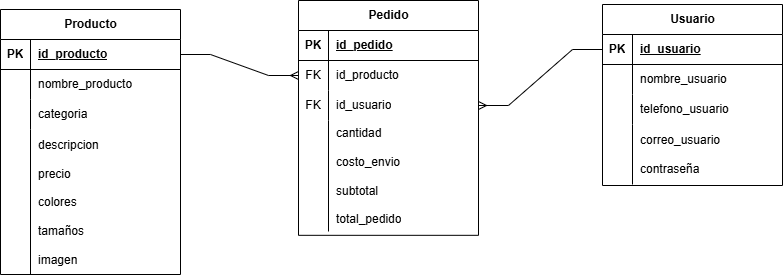

The diagram above was exported from draw.io. Its source (the exported page's mxGraphModel, read from the mxfile embedded in the PNG):
<mxGraphModel dx="25" dy="179" grid="0" gridSize="10" guides="1" tooltips="1" connect="1" arrows="1" fold="1" page="0" pageScale="1" pageWidth="1654" pageHeight="2336" math="0" shadow="1">
  <root>
    <mxCell id="0" />
    <mxCell id="1" parent="0" />
    <mxCell id="4_WBF5zwo1vlgjgOk82p-1" value="Producto" style="shape=table;startSize=30;container=1;collapsible=1;childLayout=tableLayout;fixedRows=1;rowLines=0;fontStyle=1;align=center;resizeLast=1;html=1;" parent="1" vertex="1">
      <mxGeometry x="1014" y="421" width="180" height="265" as="geometry" />
    </mxCell>
    <mxCell id="4_WBF5zwo1vlgjgOk82p-2" value="" style="shape=tableRow;horizontal=0;startSize=0;swimlaneHead=0;swimlaneBody=0;fillColor=none;collapsible=0;dropTarget=0;points=[[0,0.5],[1,0.5]];portConstraint=eastwest;top=0;left=0;right=0;bottom=1;" parent="4_WBF5zwo1vlgjgOk82p-1" vertex="1">
      <mxGeometry y="30" width="180" height="30" as="geometry" />
    </mxCell>
    <mxCell id="4_WBF5zwo1vlgjgOk82p-3" value="PK" style="shape=partialRectangle;connectable=0;fillColor=none;top=0;left=0;bottom=0;right=0;fontStyle=1;overflow=hidden;whiteSpace=wrap;html=1;" parent="4_WBF5zwo1vlgjgOk82p-2" vertex="1">
      <mxGeometry width="30" height="30" as="geometry">
        <mxRectangle width="30" height="30" as="alternateBounds" />
      </mxGeometry>
    </mxCell>
    <mxCell id="4_WBF5zwo1vlgjgOk82p-4" value="id_producto" style="shape=partialRectangle;connectable=0;fillColor=none;top=0;left=0;bottom=0;right=0;align=left;spacingLeft=6;fontStyle=5;overflow=hidden;whiteSpace=wrap;html=1;" parent="4_WBF5zwo1vlgjgOk82p-2" vertex="1">
      <mxGeometry x="30" width="150" height="30" as="geometry">
        <mxRectangle width="150" height="30" as="alternateBounds" />
      </mxGeometry>
    </mxCell>
    <mxCell id="4_WBF5zwo1vlgjgOk82p-5" value="" style="shape=tableRow;horizontal=0;startSize=0;swimlaneHead=0;swimlaneBody=0;fillColor=none;collapsible=0;dropTarget=0;points=[[0,0.5],[1,0.5]];portConstraint=eastwest;top=0;left=0;right=0;bottom=0;" parent="4_WBF5zwo1vlgjgOk82p-1" vertex="1">
      <mxGeometry y="60" width="180" height="30" as="geometry" />
    </mxCell>
    <mxCell id="4_WBF5zwo1vlgjgOk82p-6" value="" style="shape=partialRectangle;connectable=0;fillColor=none;top=0;left=0;bottom=0;right=0;editable=1;overflow=hidden;whiteSpace=wrap;html=1;" parent="4_WBF5zwo1vlgjgOk82p-5" vertex="1">
      <mxGeometry width="30" height="30" as="geometry">
        <mxRectangle width="30" height="30" as="alternateBounds" />
      </mxGeometry>
    </mxCell>
    <mxCell id="4_WBF5zwo1vlgjgOk82p-7" value="nombre_producto" style="shape=partialRectangle;connectable=0;fillColor=none;top=0;left=0;bottom=0;right=0;align=left;spacingLeft=6;overflow=hidden;whiteSpace=wrap;html=1;" parent="4_WBF5zwo1vlgjgOk82p-5" vertex="1">
      <mxGeometry x="30" width="150" height="30" as="geometry">
        <mxRectangle width="150" height="30" as="alternateBounds" />
      </mxGeometry>
    </mxCell>
    <mxCell id="4_WBF5zwo1vlgjgOk82p-8" value="" style="shape=tableRow;horizontal=0;startSize=0;swimlaneHead=0;swimlaneBody=0;fillColor=none;collapsible=0;dropTarget=0;points=[[0,0.5],[1,0.5]];portConstraint=eastwest;top=0;left=0;right=0;bottom=0;" parent="4_WBF5zwo1vlgjgOk82p-1" vertex="1">
      <mxGeometry y="90" width="180" height="30" as="geometry" />
    </mxCell>
    <mxCell id="4_WBF5zwo1vlgjgOk82p-9" value="" style="shape=partialRectangle;connectable=0;fillColor=none;top=0;left=0;bottom=0;right=0;editable=1;overflow=hidden;whiteSpace=wrap;html=1;" parent="4_WBF5zwo1vlgjgOk82p-8" vertex="1">
      <mxGeometry width="30" height="30" as="geometry">
        <mxRectangle width="30" height="30" as="alternateBounds" />
      </mxGeometry>
    </mxCell>
    <mxCell id="4_WBF5zwo1vlgjgOk82p-10" value="categoria" style="shape=partialRectangle;connectable=0;fillColor=none;top=0;left=0;bottom=0;right=0;align=left;spacingLeft=6;overflow=hidden;whiteSpace=wrap;html=1;" parent="4_WBF5zwo1vlgjgOk82p-8" vertex="1">
      <mxGeometry x="30" width="150" height="30" as="geometry">
        <mxRectangle width="150" height="30" as="alternateBounds" />
      </mxGeometry>
    </mxCell>
    <mxCell id="4_WBF5zwo1vlgjgOk82p-11" value="" style="shape=tableRow;horizontal=0;startSize=0;swimlaneHead=0;swimlaneBody=0;fillColor=none;collapsible=0;dropTarget=0;points=[[0,0.5],[1,0.5]];portConstraint=eastwest;top=0;left=0;right=0;bottom=0;" parent="4_WBF5zwo1vlgjgOk82p-1" vertex="1">
      <mxGeometry y="120" width="180" height="145" as="geometry" />
    </mxCell>
    <mxCell id="4_WBF5zwo1vlgjgOk82p-12" value="" style="shape=partialRectangle;connectable=0;fillColor=none;top=0;left=0;bottom=0;right=0;editable=1;overflow=hidden;whiteSpace=wrap;html=1;" parent="4_WBF5zwo1vlgjgOk82p-11" vertex="1">
      <mxGeometry width="30" height="145" as="geometry">
        <mxRectangle width="30" height="145" as="alternateBounds" />
      </mxGeometry>
    </mxCell>
    <mxCell id="4_WBF5zwo1vlgjgOk82p-13" value="descripcion&lt;br&gt;&lt;div&gt;&lt;br&gt;&lt;/div&gt;&lt;div&gt;precio&lt;/div&gt;&lt;div&gt;&lt;br&gt;&lt;/div&gt;&lt;div&gt;colores&lt;/div&gt;&lt;div&gt;&lt;br&gt;&lt;/div&gt;&lt;div&gt;tamaños&lt;/div&gt;&lt;div&gt;&lt;br&gt;&lt;/div&gt;&lt;div&gt;imagen&lt;/div&gt;" style="shape=partialRectangle;connectable=0;fillColor=none;top=0;left=0;bottom=0;right=0;align=left;spacingLeft=6;overflow=hidden;whiteSpace=wrap;html=1;" parent="4_WBF5zwo1vlgjgOk82p-11" vertex="1">
      <mxGeometry x="30" width="150" height="145" as="geometry">
        <mxRectangle width="150" height="145" as="alternateBounds" />
      </mxGeometry>
    </mxCell>
    <mxCell id="4_WBF5zwo1vlgjgOk82p-14" value="Usuario" style="shape=table;startSize=30;container=1;collapsible=1;childLayout=tableLayout;fixedRows=1;rowLines=0;fontStyle=1;align=center;resizeLast=1;html=1;" parent="1" vertex="1">
      <mxGeometry x="1616" y="416" width="180" height="181" as="geometry" />
    </mxCell>
    <mxCell id="4_WBF5zwo1vlgjgOk82p-15" value="" style="shape=tableRow;horizontal=0;startSize=0;swimlaneHead=0;swimlaneBody=0;fillColor=none;collapsible=0;dropTarget=0;points=[[0,0.5],[1,0.5]];portConstraint=eastwest;top=0;left=0;right=0;bottom=1;" parent="4_WBF5zwo1vlgjgOk82p-14" vertex="1">
      <mxGeometry y="30" width="180" height="30" as="geometry" />
    </mxCell>
    <mxCell id="4_WBF5zwo1vlgjgOk82p-16" value="PK" style="shape=partialRectangle;connectable=0;fillColor=none;top=0;left=0;bottom=0;right=0;fontStyle=1;overflow=hidden;whiteSpace=wrap;html=1;" parent="4_WBF5zwo1vlgjgOk82p-15" vertex="1">
      <mxGeometry width="30" height="30" as="geometry">
        <mxRectangle width="30" height="30" as="alternateBounds" />
      </mxGeometry>
    </mxCell>
    <mxCell id="4_WBF5zwo1vlgjgOk82p-17" value="id_usuario" style="shape=partialRectangle;connectable=0;fillColor=none;top=0;left=0;bottom=0;right=0;align=left;spacingLeft=6;fontStyle=5;overflow=hidden;whiteSpace=wrap;html=1;" parent="4_WBF5zwo1vlgjgOk82p-15" vertex="1">
      <mxGeometry x="30" width="150" height="30" as="geometry">
        <mxRectangle width="150" height="30" as="alternateBounds" />
      </mxGeometry>
    </mxCell>
    <mxCell id="4_WBF5zwo1vlgjgOk82p-18" value="" style="shape=tableRow;horizontal=0;startSize=0;swimlaneHead=0;swimlaneBody=0;fillColor=none;collapsible=0;dropTarget=0;points=[[0,0.5],[1,0.5]];portConstraint=eastwest;top=0;left=0;right=0;bottom=0;" parent="4_WBF5zwo1vlgjgOk82p-14" vertex="1">
      <mxGeometry y="60" width="180" height="30" as="geometry" />
    </mxCell>
    <mxCell id="4_WBF5zwo1vlgjgOk82p-19" value="" style="shape=partialRectangle;connectable=0;fillColor=none;top=0;left=0;bottom=0;right=0;editable=1;overflow=hidden;whiteSpace=wrap;html=1;" parent="4_WBF5zwo1vlgjgOk82p-18" vertex="1">
      <mxGeometry width="30" height="30" as="geometry">
        <mxRectangle width="30" height="30" as="alternateBounds" />
      </mxGeometry>
    </mxCell>
    <mxCell id="4_WBF5zwo1vlgjgOk82p-20" value="nombre_usuario" style="shape=partialRectangle;connectable=0;fillColor=none;top=0;left=0;bottom=0;right=0;align=left;spacingLeft=6;overflow=hidden;whiteSpace=wrap;html=1;" parent="4_WBF5zwo1vlgjgOk82p-18" vertex="1">
      <mxGeometry x="30" width="150" height="30" as="geometry">
        <mxRectangle width="150" height="30" as="alternateBounds" />
      </mxGeometry>
    </mxCell>
    <mxCell id="4_WBF5zwo1vlgjgOk82p-21" value="" style="shape=tableRow;horizontal=0;startSize=0;swimlaneHead=0;swimlaneBody=0;fillColor=none;collapsible=0;dropTarget=0;points=[[0,0.5],[1,0.5]];portConstraint=eastwest;top=0;left=0;right=0;bottom=0;" parent="4_WBF5zwo1vlgjgOk82p-14" vertex="1">
      <mxGeometry y="90" width="180" height="30" as="geometry" />
    </mxCell>
    <mxCell id="4_WBF5zwo1vlgjgOk82p-22" value="" style="shape=partialRectangle;connectable=0;fillColor=none;top=0;left=0;bottom=0;right=0;editable=1;overflow=hidden;whiteSpace=wrap;html=1;" parent="4_WBF5zwo1vlgjgOk82p-21" vertex="1">
      <mxGeometry width="30" height="30" as="geometry">
        <mxRectangle width="30" height="30" as="alternateBounds" />
      </mxGeometry>
    </mxCell>
    <mxCell id="4_WBF5zwo1vlgjgOk82p-23" value="telefono_usuario" style="shape=partialRectangle;connectable=0;fillColor=none;top=0;left=0;bottom=0;right=0;align=left;spacingLeft=6;overflow=hidden;whiteSpace=wrap;html=1;" parent="4_WBF5zwo1vlgjgOk82p-21" vertex="1">
      <mxGeometry x="30" width="150" height="30" as="geometry">
        <mxRectangle width="150" height="30" as="alternateBounds" />
      </mxGeometry>
    </mxCell>
    <mxCell id="4_WBF5zwo1vlgjgOk82p-24" value="" style="shape=tableRow;horizontal=0;startSize=0;swimlaneHead=0;swimlaneBody=0;fillColor=none;collapsible=0;dropTarget=0;points=[[0,0.5],[1,0.5]];portConstraint=eastwest;top=0;left=0;right=0;bottom=0;" parent="4_WBF5zwo1vlgjgOk82p-14" vertex="1">
      <mxGeometry y="120" width="180" height="60" as="geometry" />
    </mxCell>
    <mxCell id="4_WBF5zwo1vlgjgOk82p-25" value="" style="shape=partialRectangle;connectable=0;fillColor=none;top=0;left=0;bottom=0;right=0;editable=1;overflow=hidden;whiteSpace=wrap;html=1;" parent="4_WBF5zwo1vlgjgOk82p-24" vertex="1">
      <mxGeometry width="30" height="60" as="geometry">
        <mxRectangle width="30" height="60" as="alternateBounds" />
      </mxGeometry>
    </mxCell>
    <mxCell id="4_WBF5zwo1vlgjgOk82p-26" value="correo_usuario&lt;br&gt;&lt;br&gt;contraseña" style="shape=partialRectangle;connectable=0;fillColor=none;top=0;left=0;bottom=0;right=0;align=left;spacingLeft=6;overflow=hidden;whiteSpace=wrap;html=1;" parent="4_WBF5zwo1vlgjgOk82p-24" vertex="1">
      <mxGeometry x="30" width="150" height="60" as="geometry">
        <mxRectangle width="150" height="60" as="alternateBounds" />
      </mxGeometry>
    </mxCell>
    <mxCell id="4_WBF5zwo1vlgjgOk82p-27" value="Pedido" style="shape=table;startSize=30;container=1;collapsible=1;childLayout=tableLayout;fixedRows=1;rowLines=0;fontStyle=1;align=center;resizeLast=1;html=1;" parent="1" vertex="1">
      <mxGeometry x="1312" y="412" width="180" height="234.81880268297732" as="geometry" />
    </mxCell>
    <mxCell id="4_WBF5zwo1vlgjgOk82p-28" value="" style="shape=tableRow;horizontal=0;startSize=0;swimlaneHead=0;swimlaneBody=0;fillColor=none;collapsible=0;dropTarget=0;points=[[0,0.5],[1,0.5]];portConstraint=eastwest;top=0;left=0;right=0;bottom=1;" parent="4_WBF5zwo1vlgjgOk82p-27" vertex="1">
      <mxGeometry y="30" width="180" height="30" as="geometry" />
    </mxCell>
    <mxCell id="4_WBF5zwo1vlgjgOk82p-29" value="PK" style="shape=partialRectangle;connectable=0;fillColor=none;top=0;left=0;bottom=0;right=0;fontStyle=1;overflow=hidden;whiteSpace=wrap;html=1;" parent="4_WBF5zwo1vlgjgOk82p-28" vertex="1">
      <mxGeometry width="30" height="30" as="geometry">
        <mxRectangle width="30" height="30" as="alternateBounds" />
      </mxGeometry>
    </mxCell>
    <mxCell id="4_WBF5zwo1vlgjgOk82p-30" value="id_pedido" style="shape=partialRectangle;connectable=0;fillColor=none;top=0;left=0;bottom=0;right=0;align=left;spacingLeft=6;fontStyle=5;overflow=hidden;whiteSpace=wrap;html=1;" parent="4_WBF5zwo1vlgjgOk82p-28" vertex="1">
      <mxGeometry x="30" width="150" height="30" as="geometry">
        <mxRectangle width="150" height="30" as="alternateBounds" />
      </mxGeometry>
    </mxCell>
    <mxCell id="4_WBF5zwo1vlgjgOk82p-31" value="" style="shape=tableRow;horizontal=0;startSize=0;swimlaneHead=0;swimlaneBody=0;fillColor=none;collapsible=0;dropTarget=0;points=[[0,0.5],[1,0.5]];portConstraint=eastwest;top=0;left=0;right=0;bottom=0;" parent="4_WBF5zwo1vlgjgOk82p-27" vertex="1">
      <mxGeometry y="60" width="180" height="30" as="geometry" />
    </mxCell>
    <mxCell id="4_WBF5zwo1vlgjgOk82p-32" value="FK" style="shape=partialRectangle;connectable=0;fillColor=none;top=0;left=0;bottom=0;right=0;editable=1;overflow=hidden;whiteSpace=wrap;html=1;" parent="4_WBF5zwo1vlgjgOk82p-31" vertex="1">
      <mxGeometry width="30" height="30" as="geometry">
        <mxRectangle width="30" height="30" as="alternateBounds" />
      </mxGeometry>
    </mxCell>
    <mxCell id="4_WBF5zwo1vlgjgOk82p-33" value="id_producto" style="shape=partialRectangle;connectable=0;fillColor=none;top=0;left=0;bottom=0;right=0;align=left;spacingLeft=6;overflow=hidden;whiteSpace=wrap;html=1;" parent="4_WBF5zwo1vlgjgOk82p-31" vertex="1">
      <mxGeometry x="30" width="150" height="30" as="geometry">
        <mxRectangle width="150" height="30" as="alternateBounds" />
      </mxGeometry>
    </mxCell>
    <mxCell id="4_WBF5zwo1vlgjgOk82p-34" value="" style="shape=tableRow;horizontal=0;startSize=0;swimlaneHead=0;swimlaneBody=0;fillColor=none;collapsible=0;dropTarget=0;points=[[0,0.5],[1,0.5]];portConstraint=eastwest;top=0;left=0;right=0;bottom=0;" parent="4_WBF5zwo1vlgjgOk82p-27" vertex="1">
      <mxGeometry y="90" width="180" height="30" as="geometry" />
    </mxCell>
    <mxCell id="4_WBF5zwo1vlgjgOk82p-35" value="FK" style="shape=partialRectangle;connectable=0;fillColor=none;top=0;left=0;bottom=0;right=0;editable=1;overflow=hidden;whiteSpace=wrap;html=1;" parent="4_WBF5zwo1vlgjgOk82p-34" vertex="1">
      <mxGeometry width="30" height="30" as="geometry">
        <mxRectangle width="30" height="30" as="alternateBounds" />
      </mxGeometry>
    </mxCell>
    <mxCell id="4_WBF5zwo1vlgjgOk82p-36" value="id_usuario" style="shape=partialRectangle;connectable=0;fillColor=none;top=0;left=0;bottom=0;right=0;align=left;spacingLeft=6;overflow=hidden;whiteSpace=wrap;html=1;" parent="4_WBF5zwo1vlgjgOk82p-34" vertex="1">
      <mxGeometry x="30" width="150" height="30" as="geometry">
        <mxRectangle width="150" height="30" as="alternateBounds" />
      </mxGeometry>
    </mxCell>
    <mxCell id="4_WBF5zwo1vlgjgOk82p-37" value="" style="shape=tableRow;horizontal=0;startSize=0;swimlaneHead=0;swimlaneBody=0;fillColor=none;collapsible=0;dropTarget=0;points=[[0,0.5],[1,0.5]];portConstraint=eastwest;top=0;left=0;right=0;bottom=0;" parent="4_WBF5zwo1vlgjgOk82p-27" vertex="1">
      <mxGeometry y="120" width="180" height="111" as="geometry" />
    </mxCell>
    <mxCell id="4_WBF5zwo1vlgjgOk82p-38" value="" style="shape=partialRectangle;connectable=0;fillColor=none;top=0;left=0;bottom=0;right=0;editable=1;overflow=hidden;whiteSpace=wrap;html=1;" parent="4_WBF5zwo1vlgjgOk82p-37" vertex="1">
      <mxGeometry width="30" height="111" as="geometry">
        <mxRectangle width="30" height="111" as="alternateBounds" />
      </mxGeometry>
    </mxCell>
    <mxCell id="4_WBF5zwo1vlgjgOk82p-39" value="&lt;div&gt;&lt;span style=&quot;background-color: transparent; color: light-dark(#000000, var(--ge-light-color, #ffffff));&quot;&gt;cantidad&lt;/span&gt;&lt;/div&gt;&lt;div&gt;&lt;span style=&quot;background-color: transparent; color: light-dark(#000000, var(--ge-light-color, #ffffff));&quot;&gt;&lt;br&gt;&lt;/span&gt;&lt;/div&gt;&lt;div&gt;&lt;span style=&quot;background-color: transparent; color: light-dark(#000000, var(--ge-light-color, #ffffff));&quot;&gt;costo_envio&lt;/span&gt;&lt;/div&gt;&lt;div&gt;&lt;br&gt;&lt;/div&gt;&lt;div&gt;subtotal&lt;/div&gt;&lt;div&gt;&lt;br&gt;&lt;/div&gt;total_pedido" style="shape=partialRectangle;connectable=0;fillColor=none;top=0;left=0;bottom=0;right=0;align=left;spacingLeft=6;overflow=hidden;whiteSpace=wrap;html=1;" parent="4_WBF5zwo1vlgjgOk82p-37" vertex="1">
      <mxGeometry x="30" width="150" height="111" as="geometry">
        <mxRectangle width="150" height="111" as="alternateBounds" />
      </mxGeometry>
    </mxCell>
    <mxCell id="4_WBF5zwo1vlgjgOk82p-41" style="edgeStyle=entityRelationEdgeStyle;rounded=0;orthogonalLoop=1;jettySize=auto;html=1;entryX=1;entryY=0.5;entryDx=0;entryDy=0;defaultLabelBackgroundColor=page;labelPadding=0 4;endArrow=ERmany;endFill=0;startArrow=none;startFill=0;" parent="1" source="4_WBF5zwo1vlgjgOk82p-15" target="4_WBF5zwo1vlgjgOk82p-34" edge="1">
      <mxGeometry relative="1" as="geometry" />
    </mxCell>
    <mxCell id="Sw0isllrl0VGw5OGCpgl-1" value="" style="edgeStyle=entityRelationEdgeStyle;fontSize=12;html=1;endArrow=ERmany;rounded=0;defaultLabelBackgroundColor=page;labelPadding=0 4;endFill=0;" parent="1" source="4_WBF5zwo1vlgjgOk82p-2" target="4_WBF5zwo1vlgjgOk82p-31" edge="1">
      <mxGeometry width="100" height="100" relative="1" as="geometry">
        <mxPoint x="1232" y="709" as="sourcePoint" />
        <mxPoint x="1332" y="609" as="targetPoint" />
      </mxGeometry>
    </mxCell>
  </root>
</mxGraphModel>